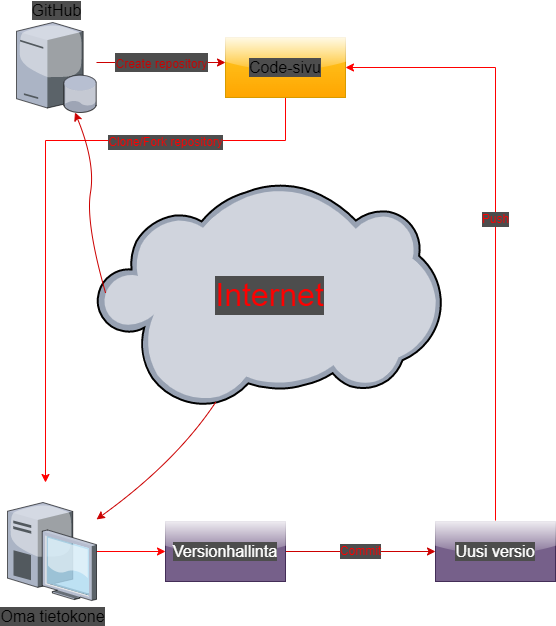

The diagram above was exported from draw.io. Its source (the exported page's mxGraphModel, read from the mxfile embedded in the PNG):
<mxGraphModel dx="1434" dy="3182" grid="1" gridSize="10" guides="1" tooltips="1" connect="1" arrows="1" fold="1" page="1" pageScale="1" pageWidth="827" pageHeight="1169" math="0" shadow="0">
  <root>
    <mxCell id="0" />
    <mxCell id="1" parent="0" />
    <mxCell id="mIQ6RUFSab8eB8t7AIlS-6" value="Internet" style="verticalLabelPosition=middle;sketch=0;aspect=fixed;html=1;verticalAlign=middle;strokeColor=none;align=center;outlineConnect=0;shape=mxgraph.citrix.cloud;fontSize=32;labelPosition=center;fontColor=#FF0000;labelBackgroundColor=#4D4D4D;" vertex="1" parent="1">
      <mxGeometry x="241" y="-1040" width="345" height="225.16" as="geometry" />
    </mxCell>
    <mxCell id="mIQ6RUFSab8eB8t7AIlS-20" value="&lt;font style=&quot;font-size: 12px;&quot;&gt;Create repository&lt;/font&gt;" style="edgeStyle=orthogonalEdgeStyle;rounded=0;orthogonalLoop=1;jettySize=auto;html=1;fontSize=16;strokeColor=#CC0000;fontColor=#CC0000;labelBackgroundColor=#4D4D4D;" edge="1" parent="1" source="mIQ6RUFSab8eB8t7AIlS-7" target="mIQ6RUFSab8eB8t7AIlS-17">
      <mxGeometry relative="1" as="geometry">
        <Array as="points">
          <mxPoint x="270" y="-1160" />
          <mxPoint x="270" y="-1160" />
        </Array>
      </mxGeometry>
    </mxCell>
    <mxCell id="mIQ6RUFSab8eB8t7AIlS-7" value="GitHub" style="verticalLabelPosition=top;sketch=0;aspect=fixed;html=1;verticalAlign=bottom;strokeColor=none;align=center;outlineConnect=0;shape=mxgraph.citrix.database_server;fontSize=16;labelPosition=center;labelBackgroundColor=#4D4D4D;" vertex="1" parent="1">
      <mxGeometry x="161" y="-1200" width="80" height="90" as="geometry" />
    </mxCell>
    <mxCell id="mIQ6RUFSab8eB8t7AIlS-26" value="" style="edgeStyle=orthogonalEdgeStyle;rounded=0;orthogonalLoop=1;jettySize=auto;html=1;fontSize=12;fontColor=#FF0000;strokeColor=#FF0000;labelBackgroundColor=#4D4D4D;" edge="1" parent="1" source="mIQ6RUFSab8eB8t7AIlS-8" target="mIQ6RUFSab8eB8t7AIlS-14">
      <mxGeometry relative="1" as="geometry" />
    </mxCell>
    <mxCell id="mIQ6RUFSab8eB8t7AIlS-8" value="Oma tietokone" style="verticalLabelPosition=bottom;sketch=0;aspect=fixed;html=1;verticalAlign=top;strokeColor=none;align=center;outlineConnect=0;shape=mxgraph.citrix.desktop;fontSize=16;labelBackgroundColor=#4D4D4D;" vertex="1" parent="1">
      <mxGeometry x="152" y="-720" width="89" height="98" as="geometry" />
    </mxCell>
    <mxCell id="mIQ6RUFSab8eB8t7AIlS-48" value="Commit" style="edgeStyle=orthogonalEdgeStyle;rounded=0;orthogonalLoop=1;jettySize=auto;html=1;strokeColor=#CC0000;fontSize=12;fontColor=#FF0000;entryX=0;entryY=0.5;entryDx=0;entryDy=0;labelBackgroundColor=#4D4D4D;" edge="1" parent="1" source="mIQ6RUFSab8eB8t7AIlS-14" target="mIQ6RUFSab8eB8t7AIlS-18">
      <mxGeometry relative="1" as="geometry">
        <mxPoint x="570" y="-671" as="targetPoint" />
      </mxGeometry>
    </mxCell>
    <mxCell id="mIQ6RUFSab8eB8t7AIlS-14" value="Versionhallinta" style="rounded=0;whiteSpace=wrap;html=1;fontSize=16;fillColor=#76608a;strokeColor=#432D57;fontColor=#ffffff;glass=1;shadow=0;labelBackgroundColor=#4D4D4D;" vertex="1" parent="1">
      <mxGeometry x="310" y="-701" width="120" height="60" as="geometry" />
    </mxCell>
    <mxCell id="mIQ6RUFSab8eB8t7AIlS-24" value="Clone/Fork repository" style="edgeStyle=orthogonalEdgeStyle;rounded=0;orthogonalLoop=1;jettySize=auto;html=1;fontSize=12;fontColor=#FF0000;strokeColor=#FF0000;labelBackgroundColor=#4D4D4D;" edge="1" parent="1" source="mIQ6RUFSab8eB8t7AIlS-17">
      <mxGeometry x="-0.4784" y="2" relative="1" as="geometry">
        <mxPoint x="190" y="-740" as="targetPoint" />
        <Array as="points">
          <mxPoint x="430" y="-1082" />
          <mxPoint x="190" y="-1082" />
        </Array>
        <mxPoint as="offset" />
      </mxGeometry>
    </mxCell>
    <mxCell id="mIQ6RUFSab8eB8t7AIlS-17" value="Code-sivu" style="rounded=0;whiteSpace=wrap;html=1;fontSize=16;fillColor=#ffcd28;gradientColor=#ffa500;strokeColor=#d79b00;glass=1;labelBackgroundColor=#4D4D4D;" vertex="1" parent="1">
      <mxGeometry x="370" y="-1185" width="120" height="60" as="geometry" />
    </mxCell>
    <mxCell id="mIQ6RUFSab8eB8t7AIlS-44" value="Push" style="edgeStyle=orthogonalEdgeStyle;rounded=0;orthogonalLoop=1;jettySize=auto;html=1;entryX=1;entryY=0.5;entryDx=0;entryDy=0;fontSize=12;fontColor=#FF0000;strokeColor=#FF0000;labelBackgroundColor=#4D4D4D;" edge="1" parent="1" source="mIQ6RUFSab8eB8t7AIlS-18" target="mIQ6RUFSab8eB8t7AIlS-17">
      <mxGeometry relative="1" as="geometry">
        <Array as="points">
          <mxPoint x="640" y="-1155" />
        </Array>
      </mxGeometry>
    </mxCell>
    <mxCell id="mIQ6RUFSab8eB8t7AIlS-18" value="Uusi versio" style="rounded=0;whiteSpace=wrap;html=1;fontSize=16;fillColor=#76608a;strokeColor=#432D57;fontColor=#ffffff;glass=1;shadow=0;labelBackgroundColor=#4D4D4D;" vertex="1" parent="1">
      <mxGeometry x="580" y="-701" width="120" height="60" as="geometry" />
    </mxCell>
    <mxCell id="mIQ6RUFSab8eB8t7AIlS-54" value="" style="curved=1;endArrow=classic;html=1;strokeColor=#CC0000;fontSize=12;fontColor=#CC0000;exitX=0.026;exitY=0.489;exitDx=0;exitDy=0;exitPerimeter=0;fillColor=#ffcd28;gradientColor=#ffa500;labelBackgroundColor=#4D4D4D;" edge="1" parent="1" source="mIQ6RUFSab8eB8t7AIlS-6" target="mIQ6RUFSab8eB8t7AIlS-7">
      <mxGeometry width="50" height="50" relative="1" as="geometry">
        <mxPoint x="450" y="-930" as="sourcePoint" />
        <mxPoint x="500" y="-980" as="targetPoint" />
        <Array as="points">
          <mxPoint x="230" y="-1000" />
          <mxPoint x="240" y="-1060" />
        </Array>
      </mxGeometry>
    </mxCell>
    <mxCell id="mIQ6RUFSab8eB8t7AIlS-55" value="" style="curved=1;endArrow=classic;html=1;strokeColor=#CC0000;fontSize=12;fontColor=#CC0000;exitX=0.345;exitY=0.977;exitDx=0;exitDy=0;exitPerimeter=0;labelBackgroundColor=#4D4D4D;" edge="1" parent="1" source="mIQ6RUFSab8eB8t7AIlS-6" target="mIQ6RUFSab8eB8t7AIlS-8">
      <mxGeometry width="50" height="50" relative="1" as="geometry">
        <mxPoint x="450" y="-930" as="sourcePoint" />
        <mxPoint x="500" y="-980" as="targetPoint" />
        <Array as="points">
          <mxPoint x="320" y="-760" />
        </Array>
      </mxGeometry>
    </mxCell>
  </root>
</mxGraphModel>